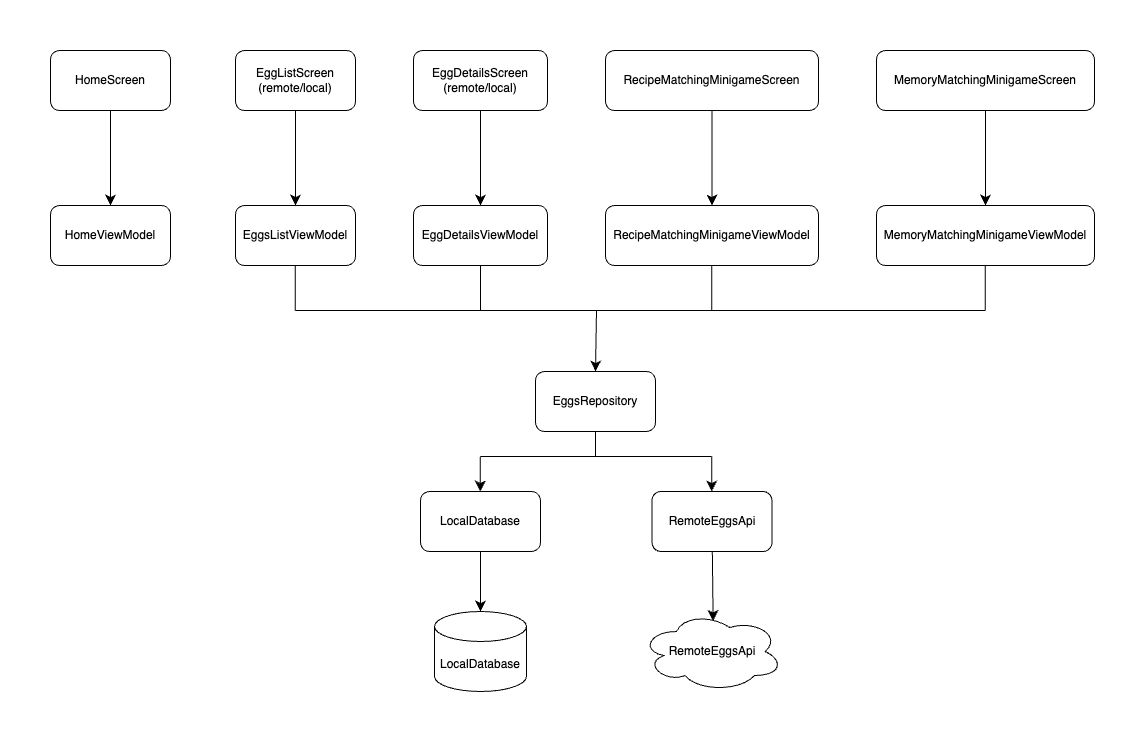

The diagram above was exported from draw.io. Its source (the exported page's mxGraphModel, read from the mxfile embedded in the PNG):
<mxGraphModel dx="1832" dy="1229" grid="0" gridSize="10" guides="1" tooltips="1" connect="1" arrows="1" fold="1" page="0" pageScale="1" pageWidth="850" pageHeight="1100" math="0" shadow="0">
  <root>
    <mxCell id="0" />
    <mxCell id="1" parent="0" />
    <mxCell id="4Vv4FzAK36hIdMXPsBs1-17" style="edgeStyle=none;curved=1;rounded=0;orthogonalLoop=1;jettySize=auto;html=1;fontSize=12;startSize=8;endSize=8;" edge="1" parent="1" source="4Vv4FzAK36hIdMXPsBs1-1" target="4Vv4FzAK36hIdMXPsBs1-7">
      <mxGeometry relative="1" as="geometry" />
    </mxCell>
    <mxCell id="4Vv4FzAK36hIdMXPsBs1-1" value="HomeScreen" style="rounded=1;whiteSpace=wrap;html=1;" vertex="1" parent="1">
      <mxGeometry x="-379" y="-20" width="120" height="60" as="geometry" />
    </mxCell>
    <mxCell id="4Vv4FzAK36hIdMXPsBs1-18" style="edgeStyle=none;curved=1;rounded=0;orthogonalLoop=1;jettySize=auto;html=1;exitX=0.5;exitY=1;exitDx=0;exitDy=0;fontSize=12;startSize=8;endSize=8;" edge="1" parent="1" source="4Vv4FzAK36hIdMXPsBs1-3" target="4Vv4FzAK36hIdMXPsBs1-8">
      <mxGeometry relative="1" as="geometry" />
    </mxCell>
    <mxCell id="4Vv4FzAK36hIdMXPsBs1-3" value="EggListScreen&lt;div&gt;(remote/local)&lt;/div&gt;" style="rounded=1;whiteSpace=wrap;html=1;" vertex="1" parent="1">
      <mxGeometry x="-194" y="-20" width="120" height="60" as="geometry" />
    </mxCell>
    <mxCell id="4Vv4FzAK36hIdMXPsBs1-7" value="HomeViewModel" style="rounded=1;whiteSpace=wrap;html=1;" vertex="1" parent="1">
      <mxGeometry x="-379" y="135" width="120" height="60" as="geometry" />
    </mxCell>
    <mxCell id="4Vv4FzAK36hIdMXPsBs1-8" value="EggsListViewModel" style="rounded=1;whiteSpace=wrap;html=1;" vertex="1" parent="1">
      <mxGeometry x="-194" y="135" width="120" height="60" as="geometry" />
    </mxCell>
    <mxCell id="4Vv4FzAK36hIdMXPsBs1-9" value="EggDetailsViewModel" style="rounded=1;whiteSpace=wrap;html=1;" vertex="1" parent="1">
      <mxGeometry x="-16" y="135" width="134" height="60" as="geometry" />
    </mxCell>
    <mxCell id="4Vv4FzAK36hIdMXPsBs1-10" value="RecipeMatchingMinigameViewModel" style="rounded=1;whiteSpace=wrap;html=1;" vertex="1" parent="1">
      <mxGeometry x="176" y="135" width="213" height="60" as="geometry" />
    </mxCell>
    <mxCell id="4Vv4FzAK36hIdMXPsBs1-11" value="&lt;div&gt;MemoryMatchingMinigameViewModel&lt;/div&gt;" style="rounded=1;whiteSpace=wrap;html=1;" vertex="1" parent="1">
      <mxGeometry x="447" y="135" width="218" height="60" as="geometry" />
    </mxCell>
    <mxCell id="4Vv4FzAK36hIdMXPsBs1-19" style="edgeStyle=none;curved=1;rounded=0;orthogonalLoop=1;jettySize=auto;html=1;exitX=0.5;exitY=1;exitDx=0;exitDy=0;fontSize=12;startSize=8;endSize=8;" edge="1" parent="1" source="4Vv4FzAK36hIdMXPsBs1-13" target="4Vv4FzAK36hIdMXPsBs1-9">
      <mxGeometry relative="1" as="geometry" />
    </mxCell>
    <mxCell id="4Vv4FzAK36hIdMXPsBs1-13" value="EggDetailsScreen&lt;div&gt;(remote/local)&lt;/div&gt;" style="rounded=1;whiteSpace=wrap;html=1;" vertex="1" parent="1">
      <mxGeometry x="-16" y="-20" width="134" height="60" as="geometry" />
    </mxCell>
    <mxCell id="4Vv4FzAK36hIdMXPsBs1-20" style="edgeStyle=none;curved=1;rounded=0;orthogonalLoop=1;jettySize=auto;html=1;exitX=0.5;exitY=1;exitDx=0;exitDy=0;fontSize=12;startSize=8;endSize=8;" edge="1" parent="1" source="4Vv4FzAK36hIdMXPsBs1-15" target="4Vv4FzAK36hIdMXPsBs1-10">
      <mxGeometry relative="1" as="geometry" />
    </mxCell>
    <mxCell id="4Vv4FzAK36hIdMXPsBs1-15" value="RecipeMatchingMinigameScreen" style="rounded=1;whiteSpace=wrap;html=1;" vertex="1" parent="1">
      <mxGeometry x="176" y="-20" width="213" height="60" as="geometry" />
    </mxCell>
    <mxCell id="4Vv4FzAK36hIdMXPsBs1-21" style="edgeStyle=none;curved=1;rounded=0;orthogonalLoop=1;jettySize=auto;html=1;entryX=0.5;entryY=0;entryDx=0;entryDy=0;fontSize=12;startSize=8;endSize=8;" edge="1" parent="1" source="4Vv4FzAK36hIdMXPsBs1-16" target="4Vv4FzAK36hIdMXPsBs1-11">
      <mxGeometry relative="1" as="geometry" />
    </mxCell>
    <mxCell id="4Vv4FzAK36hIdMXPsBs1-16" value="MemoryMatchingMinigameScreen" style="rounded=1;whiteSpace=wrap;html=1;" vertex="1" parent="1">
      <mxGeometry x="447" y="-20" width="218" height="60" as="geometry" />
    </mxCell>
    <mxCell id="4Vv4FzAK36hIdMXPsBs1-22" value="EggsRepository" style="rounded=1;whiteSpace=wrap;html=1;" vertex="1" parent="1">
      <mxGeometry x="106" y="301" width="120" height="60" as="geometry" />
    </mxCell>
    <mxCell id="4Vv4FzAK36hIdMXPsBs1-28" value="" style="endArrow=classic;html=1;rounded=0;fontSize=12;startSize=8;endSize=8;curved=1;entryX=0.5;entryY=0;entryDx=0;entryDy=0;" edge="1" parent="1" target="4Vv4FzAK36hIdMXPsBs1-22">
      <mxGeometry width="50" height="50" relative="1" as="geometry">
        <mxPoint x="167" y="240" as="sourcePoint" />
        <mxPoint x="186" y="102" as="targetPoint" />
      </mxGeometry>
    </mxCell>
    <mxCell id="4Vv4FzAK36hIdMXPsBs1-30" value="" style="endArrow=none;html=1;rounded=0;fontSize=12;startSize=8;endSize=8;curved=1;entryX=0.5;entryY=1;entryDx=0;entryDy=0;" edge="1" parent="1" target="4Vv4FzAK36hIdMXPsBs1-9">
      <mxGeometry width="50" height="50" relative="1" as="geometry">
        <mxPoint x="51" y="240" as="sourcePoint" />
        <mxPoint x="130" y="229" as="targetPoint" />
      </mxGeometry>
    </mxCell>
    <mxCell id="4Vv4FzAK36hIdMXPsBs1-31" value="" style="endArrow=none;html=1;rounded=0;fontSize=12;startSize=8;endSize=8;curved=1;entryX=0.5;entryY=1;entryDx=0;entryDy=0;" edge="1" parent="1">
      <mxGeometry width="50" height="50" relative="1" as="geometry">
        <mxPoint x="282.14" y="240" as="sourcePoint" />
        <mxPoint x="282.14" y="195" as="targetPoint" />
      </mxGeometry>
    </mxCell>
    <mxCell id="4Vv4FzAK36hIdMXPsBs1-32" value="" style="endArrow=none;html=1;rounded=0;fontSize=12;startSize=8;endSize=8;curved=1;entryX=0.5;entryY=1;entryDx=0;entryDy=0;" edge="1" parent="1">
      <mxGeometry width="50" height="50" relative="1" as="geometry">
        <mxPoint x="-134.36" y="240" as="sourcePoint" />
        <mxPoint x="-134.36" y="195" as="targetPoint" />
      </mxGeometry>
    </mxCell>
    <mxCell id="4Vv4FzAK36hIdMXPsBs1-33" value="" style="endArrow=none;html=1;rounded=0;fontSize=12;startSize=8;endSize=8;curved=1;entryX=0.5;entryY=1;entryDx=0;entryDy=0;" edge="1" parent="1">
      <mxGeometry width="50" height="50" relative="1" as="geometry">
        <mxPoint x="555.64" y="240" as="sourcePoint" />
        <mxPoint x="555.64" y="195" as="targetPoint" />
      </mxGeometry>
    </mxCell>
    <mxCell id="4Vv4FzAK36hIdMXPsBs1-34" value="" style="endArrow=none;html=1;rounded=0;fontSize=12;startSize=8;endSize=8;curved=1;" edge="1" parent="1">
      <mxGeometry width="50" height="50" relative="1" as="geometry">
        <mxPoint x="556" y="240" as="sourcePoint" />
        <mxPoint x="-134" y="240" as="targetPoint" />
      </mxGeometry>
    </mxCell>
    <mxCell id="4Vv4FzAK36hIdMXPsBs1-35" value="RemoteEggsApi" style="rounded=1;whiteSpace=wrap;html=1;" vertex="1" parent="1">
      <mxGeometry x="222.5" y="421" width="120" height="60" as="geometry" />
    </mxCell>
    <mxCell id="4Vv4FzAK36hIdMXPsBs1-36" value="LocalDatabase" style="rounded=1;whiteSpace=wrap;html=1;" vertex="1" parent="1">
      <mxGeometry x="-9" y="421" width="120" height="60" as="geometry" />
    </mxCell>
    <mxCell id="4Vv4FzAK36hIdMXPsBs1-39" value="" style="endArrow=classic;html=1;rounded=0;fontSize=12;startSize=8;endSize=8;curved=1;entryX=0.5;entryY=0;entryDx=0;entryDy=0;" edge="1" parent="1">
      <mxGeometry width="50" height="50" relative="1" as="geometry">
        <mxPoint x="282.24" y="386" as="sourcePoint" />
        <mxPoint x="282.24" y="421" as="targetPoint" />
      </mxGeometry>
    </mxCell>
    <mxCell id="4Vv4FzAK36hIdMXPsBs1-40" value="" style="endArrow=none;html=1;rounded=0;fontSize=12;startSize=8;endSize=8;curved=1;entryX=0.5;entryY=1;entryDx=0;entryDy=0;" edge="1" parent="1" target="4Vv4FzAK36hIdMXPsBs1-22">
      <mxGeometry width="50" height="50" relative="1" as="geometry">
        <mxPoint x="166" y="386" as="sourcePoint" />
        <mxPoint x="178" y="394" as="targetPoint" />
      </mxGeometry>
    </mxCell>
    <mxCell id="4Vv4FzAK36hIdMXPsBs1-42" value="" style="endArrow=classic;html=1;rounded=0;fontSize=12;startSize=8;endSize=8;curved=1;entryX=0.5;entryY=0;entryDx=0;entryDy=0;" edge="1" parent="1">
      <mxGeometry width="50" height="50" relative="1" as="geometry">
        <mxPoint x="50.77000000000004" y="386" as="sourcePoint" />
        <mxPoint x="50.77000000000004" y="421" as="targetPoint" />
      </mxGeometry>
    </mxCell>
    <mxCell id="4Vv4FzAK36hIdMXPsBs1-43" value="" style="endArrow=none;html=1;rounded=0;fontSize=12;startSize=8;endSize=8;curved=1;" edge="1" parent="1">
      <mxGeometry width="50" height="50" relative="1" as="geometry">
        <mxPoint x="51" y="386" as="sourcePoint" />
        <mxPoint x="282" y="386" as="targetPoint" />
      </mxGeometry>
    </mxCell>
    <mxCell id="4Vv4FzAK36hIdMXPsBs1-44" value="RemoteEggsApi" style="ellipse;shape=cloud;whiteSpace=wrap;html=1;" vertex="1" parent="1">
      <mxGeometry x="211.5" y="541" width="142" height="80" as="geometry" />
    </mxCell>
    <mxCell id="4Vv4FzAK36hIdMXPsBs1-45" value="LocalDatabase" style="shape=cylinder3;whiteSpace=wrap;html=1;boundedLbl=1;backgroundOutline=1;size=15;" vertex="1" parent="1">
      <mxGeometry x="5" y="541" width="92" height="80" as="geometry" />
    </mxCell>
    <mxCell id="4Vv4FzAK36hIdMXPsBs1-46" style="edgeStyle=none;curved=1;rounded=0;orthogonalLoop=1;jettySize=auto;html=1;entryX=0.5;entryY=0;entryDx=0;entryDy=0;entryPerimeter=0;fontSize=12;startSize=8;endSize=8;" edge="1" parent="1" source="4Vv4FzAK36hIdMXPsBs1-36" target="4Vv4FzAK36hIdMXPsBs1-45">
      <mxGeometry relative="1" as="geometry" />
    </mxCell>
    <mxCell id="4Vv4FzAK36hIdMXPsBs1-47" style="edgeStyle=none;curved=1;rounded=0;orthogonalLoop=1;jettySize=auto;html=1;entryX=0.508;entryY=0.118;entryDx=0;entryDy=0;entryPerimeter=0;fontSize=12;startSize=8;endSize=8;" edge="1" parent="1" source="4Vv4FzAK36hIdMXPsBs1-35" target="4Vv4FzAK36hIdMXPsBs1-44">
      <mxGeometry relative="1" as="geometry" />
    </mxCell>
  </root>
</mxGraphModel>